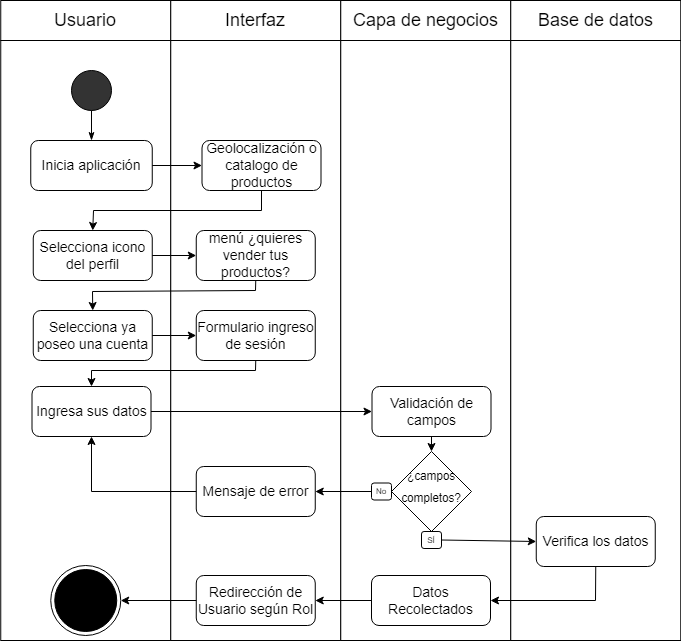

The diagram above was exported from draw.io. Its source (the exported page's mxGraphModel, read from the mxfile embedded in the PNG):
<mxGraphModel dx="1073" dy="621" grid="1" gridSize="10" guides="1" tooltips="1" connect="1" arrows="1" fold="1" page="1" pageScale="1" pageWidth="1100" pageHeight="850" math="0" shadow="0">
  <root>
    <mxCell id="0" />
    <mxCell id="1" parent="0" />
    <mxCell id="66_WrxqZKzrRHVOx23YV-1" value="" style="group" parent="1" vertex="1" connectable="0">
      <mxGeometry x="79.25" y="40" width="680" height="40" as="geometry" />
    </mxCell>
    <mxCell id="66_WrxqZKzrRHVOx23YV-2" value="" style="group" parent="66_WrxqZKzrRHVOx23YV-1" vertex="1" connectable="0">
      <mxGeometry width="170" height="40" as="geometry" />
    </mxCell>
    <mxCell id="66_WrxqZKzrRHVOx23YV-3" value="" style="rounded=0;whiteSpace=wrap;html=1;fontSize=14;fillColor=#FFFFFF;" parent="66_WrxqZKzrRHVOx23YV-2" vertex="1">
      <mxGeometry width="170" height="40" as="geometry" />
    </mxCell>
    <mxCell id="66_WrxqZKzrRHVOx23YV-4" value="&lt;font style=&quot;font-size: 18px;&quot;&gt;Usuario&lt;/font&gt;" style="text;html=1;strokeColor=none;fillColor=none;align=center;verticalAlign=middle;whiteSpace=wrap;rounded=0;" parent="66_WrxqZKzrRHVOx23YV-2" vertex="1">
      <mxGeometry x="55" y="5" width="60" height="30" as="geometry" />
    </mxCell>
    <mxCell id="66_WrxqZKzrRHVOx23YV-5" value="" style="group" parent="66_WrxqZKzrRHVOx23YV-1" vertex="1" connectable="0">
      <mxGeometry x="170" width="170" height="40" as="geometry" />
    </mxCell>
    <mxCell id="66_WrxqZKzrRHVOx23YV-6" value="" style="rounded=0;whiteSpace=wrap;html=1;fontSize=14;fillColor=#FFFFFF;" parent="66_WrxqZKzrRHVOx23YV-5" vertex="1">
      <mxGeometry width="170" height="40" as="geometry" />
    </mxCell>
    <mxCell id="66_WrxqZKzrRHVOx23YV-7" value="&lt;span style=&quot;font-size: 18px;&quot;&gt;Interfaz&lt;/span&gt;" style="text;html=1;strokeColor=none;fillColor=none;align=center;verticalAlign=middle;whiteSpace=wrap;rounded=0;" parent="66_WrxqZKzrRHVOx23YV-5" vertex="1">
      <mxGeometry x="55" y="5" width="60" height="30" as="geometry" />
    </mxCell>
    <mxCell id="66_WrxqZKzrRHVOx23YV-8" value="" style="group" parent="66_WrxqZKzrRHVOx23YV-1" vertex="1" connectable="0">
      <mxGeometry x="340" width="170" height="40" as="geometry" />
    </mxCell>
    <mxCell id="66_WrxqZKzrRHVOx23YV-9" value="" style="rounded=0;whiteSpace=wrap;html=1;fontSize=14;fillColor=#FFFFFF;" parent="66_WrxqZKzrRHVOx23YV-8" vertex="1">
      <mxGeometry width="170" height="40" as="geometry" />
    </mxCell>
    <mxCell id="66_WrxqZKzrRHVOx23YV-10" value="&lt;span style=&quot;font-size: 18px;&quot;&gt;Capa de negocios&lt;/span&gt;" style="text;html=1;strokeColor=none;fillColor=none;align=center;verticalAlign=middle;whiteSpace=wrap;rounded=0;" parent="66_WrxqZKzrRHVOx23YV-8" vertex="1">
      <mxGeometry x="7.5" y="5" width="155" height="30" as="geometry" />
    </mxCell>
    <mxCell id="66_WrxqZKzrRHVOx23YV-11" value="" style="group" parent="66_WrxqZKzrRHVOx23YV-1" vertex="1" connectable="0">
      <mxGeometry x="510" width="170" height="40" as="geometry" />
    </mxCell>
    <mxCell id="66_WrxqZKzrRHVOx23YV-12" value="" style="rounded=0;whiteSpace=wrap;html=1;fontSize=14;fillColor=#FFFFFF;" parent="66_WrxqZKzrRHVOx23YV-11" vertex="1">
      <mxGeometry width="170" height="40" as="geometry" />
    </mxCell>
    <mxCell id="66_WrxqZKzrRHVOx23YV-13" value="&lt;span style=&quot;font-size: 18px;&quot;&gt;Base de datos&lt;/span&gt;" style="text;html=1;strokeColor=none;fillColor=none;align=center;verticalAlign=middle;whiteSpace=wrap;rounded=0;" parent="66_WrxqZKzrRHVOx23YV-11" vertex="1">
      <mxGeometry x="7.5" y="5" width="155" height="30" as="geometry" />
    </mxCell>
    <mxCell id="66_WrxqZKzrRHVOx23YV-14" value="" style="rounded=0;whiteSpace=wrap;html=1;" parent="1" vertex="1">
      <mxGeometry x="79.25" y="80" width="170" height="600" as="geometry" />
    </mxCell>
    <mxCell id="66_WrxqZKzrRHVOx23YV-15" value="" style="rounded=0;whiteSpace=wrap;html=1;" parent="1" vertex="1">
      <mxGeometry x="249.25" y="80" width="170" height="600" as="geometry" />
    </mxCell>
    <mxCell id="66_WrxqZKzrRHVOx23YV-16" value="" style="rounded=0;whiteSpace=wrap;html=1;" parent="1" vertex="1">
      <mxGeometry x="419.25" y="80" width="170" height="600" as="geometry" />
    </mxCell>
    <mxCell id="66_WrxqZKzrRHVOx23YV-17" value="" style="rounded=0;whiteSpace=wrap;html=1;" parent="1" vertex="1">
      <mxGeometry x="589.25" y="80" width="170" height="600" as="geometry" />
    </mxCell>
    <mxCell id="66_WrxqZKzrRHVOx23YV-18" value="" style="ellipse;whiteSpace=wrap;html=1;aspect=fixed;fontSize=18;fillColor=#333333;" parent="1" vertex="1">
      <mxGeometry x="150" y="110" width="40" height="40" as="geometry" />
    </mxCell>
    <mxCell id="66_WrxqZKzrRHVOx23YV-19" value="Inicia aplicación" style="rounded=1;whiteSpace=wrap;html=1;fontSize=14;" parent="1" vertex="1">
      <mxGeometry x="109.25" y="180" width="121.5" height="50" as="geometry" />
    </mxCell>
    <mxCell id="66_WrxqZKzrRHVOx23YV-20" value="" style="endArrow=none;html=1;rounded=0;fontSize=18;entryX=0.5;entryY=1;entryDx=0;entryDy=0;exitX=0.5;exitY=0;exitDx=0;exitDy=0;startArrow=classicThin;startFill=1;" parent="1" source="66_WrxqZKzrRHVOx23YV-19" target="66_WrxqZKzrRHVOx23YV-18" edge="1">
      <mxGeometry width="50" height="50" relative="1" as="geometry">
        <mxPoint x="365.75" y="440" as="sourcePoint" />
        <mxPoint x="415.75" y="390" as="targetPoint" />
      </mxGeometry>
    </mxCell>
    <mxCell id="66_WrxqZKzrRHVOx23YV-21" value="Geolocalización o catalogo de productos" style="rounded=1;whiteSpace=wrap;html=1;fontSize=14;" parent="1" vertex="1">
      <mxGeometry x="280.5" y="180" width="119" height="50" as="geometry" />
    </mxCell>
    <mxCell id="66_WrxqZKzrRHVOx23YV-22" value="" style="endArrow=classic;html=1;rounded=0;exitX=1;exitY=0.5;exitDx=0;exitDy=0;entryX=0;entryY=0.5;entryDx=0;entryDy=0;" parent="1" source="66_WrxqZKzrRHVOx23YV-19" target="66_WrxqZKzrRHVOx23YV-21" edge="1">
      <mxGeometry width="50" height="50" relative="1" as="geometry">
        <mxPoint x="195.75" y="310" as="sourcePoint" />
        <mxPoint x="245.75" y="260" as="targetPoint" />
      </mxGeometry>
    </mxCell>
    <mxCell id="66_WrxqZKzrRHVOx23YV-23" value="Selecciona icono del perfil" style="rounded=1;whiteSpace=wrap;html=1;fontSize=14;" parent="1" vertex="1">
      <mxGeometry x="111.75" y="270" width="119" height="50" as="geometry" />
    </mxCell>
    <mxCell id="66_WrxqZKzrRHVOx23YV-24" value="" style="endArrow=classic;html=1;rounded=0;entryX=0.5;entryY=0;entryDx=0;entryDy=0;exitX=0.5;exitY=1;exitDx=0;exitDy=0;" parent="1" source="66_WrxqZKzrRHVOx23YV-21" target="66_WrxqZKzrRHVOx23YV-23" edge="1">
      <mxGeometry width="50" height="50" relative="1" as="geometry">
        <mxPoint x="195.75" y="310" as="sourcePoint" />
        <mxPoint x="245.75" y="260" as="targetPoint" />
        <Array as="points">
          <mxPoint x="340" y="250" />
          <mxPoint x="172" y="250" />
        </Array>
      </mxGeometry>
    </mxCell>
    <mxCell id="66_WrxqZKzrRHVOx23YV-25" value="menú ¿quieres vender tus productos?" style="rounded=1;whiteSpace=wrap;html=1;fontSize=14;" parent="1" vertex="1">
      <mxGeometry x="274.75" y="270" width="119" height="50" as="geometry" />
    </mxCell>
    <mxCell id="66_WrxqZKzrRHVOx23YV-26" value="" style="endArrow=classic;html=1;rounded=0;exitX=1;exitY=0.5;exitDx=0;exitDy=0;entryX=0;entryY=0.5;entryDx=0;entryDy=0;" parent="1" source="66_WrxqZKzrRHVOx23YV-23" target="66_WrxqZKzrRHVOx23YV-25" edge="1">
      <mxGeometry width="50" height="50" relative="1" as="geometry">
        <mxPoint x="350" y="290" as="sourcePoint" />
        <mxPoint x="400" y="240" as="targetPoint" />
      </mxGeometry>
    </mxCell>
    <mxCell id="66_WrxqZKzrRHVOx23YV-27" value="Selecciona ya poseo una cuenta" style="rounded=1;whiteSpace=wrap;html=1;fontSize=14;" parent="1" vertex="1">
      <mxGeometry x="111.75" y="350" width="119" height="50" as="geometry" />
    </mxCell>
    <mxCell id="66_WrxqZKzrRHVOx23YV-28" value="" style="endArrow=classic;html=1;rounded=0;entryX=0.5;entryY=0;entryDx=0;entryDy=0;exitX=0.5;exitY=1;exitDx=0;exitDy=0;" parent="1" source="66_WrxqZKzrRHVOx23YV-25" target="66_WrxqZKzrRHVOx23YV-27" edge="1">
      <mxGeometry width="50" height="50" relative="1" as="geometry">
        <mxPoint x="350" y="290" as="sourcePoint" />
        <mxPoint x="400" y="240" as="targetPoint" />
        <Array as="points">
          <mxPoint x="334" y="330" />
          <mxPoint x="171" y="331" />
        </Array>
      </mxGeometry>
    </mxCell>
    <mxCell id="66_WrxqZKzrRHVOx23YV-29" value="Formulario ingreso de sesión" style="rounded=1;whiteSpace=wrap;html=1;fontSize=14;" parent="1" vertex="1">
      <mxGeometry x="274.75" y="350" width="119" height="50" as="geometry" />
    </mxCell>
    <mxCell id="66_WrxqZKzrRHVOx23YV-30" value="" style="endArrow=classic;html=1;rounded=0;exitX=1;exitY=0.5;exitDx=0;exitDy=0;entryX=0;entryY=0.5;entryDx=0;entryDy=0;" parent="1" source="66_WrxqZKzrRHVOx23YV-27" target="66_WrxqZKzrRHVOx23YV-29" edge="1">
      <mxGeometry width="50" height="50" relative="1" as="geometry">
        <mxPoint x="270" y="340" as="sourcePoint" />
        <mxPoint x="320" y="290" as="targetPoint" />
      </mxGeometry>
    </mxCell>
    <mxCell id="66_WrxqZKzrRHVOx23YV-32" value="" style="group" parent="1" vertex="1" connectable="0">
      <mxGeometry x="450" y="491" width="100" height="97" as="geometry" />
    </mxCell>
    <mxCell id="66_WrxqZKzrRHVOx23YV-33" value="&lt;font style=&quot;line-height: 0; font-size: 14px;&quot;&gt;&lt;sup style=&quot;&quot;&gt;¿campos completos?&lt;/sup&gt;&lt;/font&gt;" style="rhombus;whiteSpace=wrap;html=1;fontSize=18;fillColor=#FFFFFF;align=center;" parent="66_WrxqZKzrRHVOx23YV-32" vertex="1">
      <mxGeometry x="20" width="80" height="80" as="geometry" />
    </mxCell>
    <mxCell id="66_WrxqZKzrRHVOx23YV-34" value="No" style="rounded=1;whiteSpace=wrap;html=1;fontSize=8;fillColor=#FFFFFF;" parent="66_WrxqZKzrRHVOx23YV-32" vertex="1">
      <mxGeometry y="31.5" width="20" height="17" as="geometry" />
    </mxCell>
    <mxCell id="66_WrxqZKzrRHVOx23YV-35" value="SÍ" style="rounded=1;whiteSpace=wrap;html=1;fontSize=8;fillColor=#FFFFFF;" parent="66_WrxqZKzrRHVOx23YV-32" vertex="1">
      <mxGeometry x="50" y="80" width="20" height="17" as="geometry" />
    </mxCell>
    <mxCell id="66_WrxqZKzrRHVOx23YV-36" value="Verifica los datos" style="rounded=1;whiteSpace=wrap;html=1;fontSize=14;" parent="1" vertex="1">
      <mxGeometry x="614.75" y="556" width="119" height="50" as="geometry" />
    </mxCell>
    <mxCell id="66_WrxqZKzrRHVOx23YV-38" value="Mensaje de error" style="rounded=1;whiteSpace=wrap;html=1;fontSize=14;" parent="1" vertex="1">
      <mxGeometry x="274.75" y="506" width="119" height="50" as="geometry" />
    </mxCell>
    <mxCell id="66_WrxqZKzrRHVOx23YV-39" value="" style="endArrow=classic;html=1;rounded=0;entryX=1;entryY=0.5;entryDx=0;entryDy=0;exitX=0;exitY=0.5;exitDx=0;exitDy=0;" parent="1" source="66_WrxqZKzrRHVOx23YV-34" target="66_WrxqZKzrRHVOx23YV-38" edge="1">
      <mxGeometry width="50" height="50" relative="1" as="geometry">
        <mxPoint x="310" y="410" as="sourcePoint" />
        <mxPoint x="360" y="360" as="targetPoint" />
        <Array as="points" />
      </mxGeometry>
    </mxCell>
    <mxCell id="66_WrxqZKzrRHVOx23YV-43" value="Redirección de Usuario según Rol" style="rounded=1;whiteSpace=wrap;html=1;fontSize=14;" parent="1" vertex="1">
      <mxGeometry x="274.75" y="615" width="119" height="50" as="geometry" />
    </mxCell>
    <mxCell id="66_WrxqZKzrRHVOx23YV-48" value="" style="endArrow=classic;html=1;rounded=0;exitX=0;exitY=0.5;exitDx=0;exitDy=0;entryX=1;entryY=0.5;entryDx=0;entryDy=0;" parent="1" source="66_WrxqZKzrRHVOx23YV-43" target="66_WrxqZKzrRHVOx23YV-51" edge="1">
      <mxGeometry width="50" height="50" relative="1" as="geometry">
        <mxPoint x="420" y="810" as="sourcePoint" />
        <mxPoint x="334" y="900" as="targetPoint" />
        <Array as="points" />
      </mxGeometry>
    </mxCell>
    <mxCell id="66_WrxqZKzrRHVOx23YV-51" value="" style="ellipse;html=1;shape=endState;fillColor=#000000;strokeColor=#000000;" parent="1" vertex="1">
      <mxGeometry x="129.25" y="605" width="70" height="70" as="geometry" />
    </mxCell>
    <mxCell id="SkoNWOHZ75BHumFv8sMI-2" value="Ingresa sus datos" style="rounded=1;whiteSpace=wrap;html=1;fontSize=14;" parent="1" vertex="1">
      <mxGeometry x="110.5" y="426" width="119" height="50" as="geometry" />
    </mxCell>
    <mxCell id="SkoNWOHZ75BHumFv8sMI-3" value="" style="endArrow=classic;html=1;rounded=0;exitX=0.5;exitY=1;exitDx=0;exitDy=0;entryX=0.5;entryY=0;entryDx=0;entryDy=0;" parent="1" source="66_WrxqZKzrRHVOx23YV-29" target="SkoNWOHZ75BHumFv8sMI-2" edge="1">
      <mxGeometry width="50" height="50" relative="1" as="geometry">
        <mxPoint x="304.25" y="398.5" as="sourcePoint" />
        <mxPoint x="139.99999999999977" y="438.5" as="targetPoint" />
        <Array as="points">
          <mxPoint x="334" y="410" />
          <mxPoint x="170" y="410" />
        </Array>
      </mxGeometry>
    </mxCell>
    <mxCell id="SkoNWOHZ75BHumFv8sMI-4" value="Validación de campos" style="rounded=1;whiteSpace=wrap;html=1;fontSize=14;" parent="1" vertex="1">
      <mxGeometry x="450.5" y="426" width="119" height="50" as="geometry" />
    </mxCell>
    <mxCell id="SkoNWOHZ75BHumFv8sMI-5" value="" style="endArrow=classic;html=1;rounded=0;exitX=1;exitY=0.5;exitDx=0;exitDy=0;entryX=0;entryY=0.5;entryDx=0;entryDy=0;" parent="1" source="SkoNWOHZ75BHumFv8sMI-2" target="SkoNWOHZ75BHumFv8sMI-4" edge="1">
      <mxGeometry width="50" height="50" relative="1" as="geometry">
        <mxPoint x="320" y="490" as="sourcePoint" />
        <mxPoint x="370" y="440" as="targetPoint" />
      </mxGeometry>
    </mxCell>
    <mxCell id="SkoNWOHZ75BHumFv8sMI-6" value="" style="endArrow=classic;html=1;rounded=0;exitX=0.5;exitY=1;exitDx=0;exitDy=0;entryX=0.5;entryY=0;entryDx=0;entryDy=0;" parent="1" source="SkoNWOHZ75BHumFv8sMI-4" target="66_WrxqZKzrRHVOx23YV-33" edge="1">
      <mxGeometry width="50" height="50" relative="1" as="geometry">
        <mxPoint x="320" y="490" as="sourcePoint" />
        <mxPoint x="370" y="440" as="targetPoint" />
        <Array as="points" />
      </mxGeometry>
    </mxCell>
    <mxCell id="SkoNWOHZ75BHumFv8sMI-7" value="" style="endArrow=classic;html=1;rounded=0;exitX=0;exitY=0.5;exitDx=0;exitDy=0;entryX=0.5;entryY=1;entryDx=0;entryDy=0;" parent="1" source="66_WrxqZKzrRHVOx23YV-38" target="SkoNWOHZ75BHumFv8sMI-2" edge="1">
      <mxGeometry width="50" height="50" relative="1" as="geometry">
        <mxPoint x="320" y="490" as="sourcePoint" />
        <mxPoint x="370" y="440" as="targetPoint" />
        <Array as="points">
          <mxPoint x="170" y="531" />
        </Array>
      </mxGeometry>
    </mxCell>
    <mxCell id="SkoNWOHZ75BHumFv8sMI-9" value="Datos Recolectados" style="rounded=1;whiteSpace=wrap;html=1;fontSize=14;" parent="1" vertex="1">
      <mxGeometry x="450" y="615" width="119" height="50" as="geometry" />
    </mxCell>
    <mxCell id="SkoNWOHZ75BHumFv8sMI-10" value="" style="endArrow=classic;html=1;rounded=0;exitX=0.5;exitY=1;exitDx=0;exitDy=0;entryX=1;entryY=0.5;entryDx=0;entryDy=0;" parent="1" source="66_WrxqZKzrRHVOx23YV-36" target="SkoNWOHZ75BHumFv8sMI-9" edge="1">
      <mxGeometry width="50" height="50" relative="1" as="geometry">
        <mxPoint x="320" y="610" as="sourcePoint" />
        <mxPoint x="370" y="560" as="targetPoint" />
        <Array as="points">
          <mxPoint x="674" y="640" />
        </Array>
      </mxGeometry>
    </mxCell>
    <mxCell id="SkoNWOHZ75BHumFv8sMI-11" value="" style="endArrow=classic;html=1;rounded=0;exitX=0;exitY=0.5;exitDx=0;exitDy=0;entryX=1;entryY=0.5;entryDx=0;entryDy=0;" parent="1" source="SkoNWOHZ75BHumFv8sMI-9" target="66_WrxqZKzrRHVOx23YV-43" edge="1">
      <mxGeometry width="50" height="50" relative="1" as="geometry">
        <mxPoint x="320" y="610" as="sourcePoint" />
        <mxPoint x="370" y="560" as="targetPoint" />
      </mxGeometry>
    </mxCell>
    <mxCell id="9CzFbfIQdCIjyJ4bYTKR-4" value="" style="endArrow=classic;html=1;rounded=0;exitX=1;exitY=0.5;exitDx=0;exitDy=0;entryX=0;entryY=0.5;entryDx=0;entryDy=0;" parent="1" source="66_WrxqZKzrRHVOx23YV-35" target="66_WrxqZKzrRHVOx23YV-36" edge="1">
      <mxGeometry width="50" height="50" relative="1" as="geometry">
        <mxPoint x="164.25" y="610" as="sourcePoint" />
        <mxPoint x="570" y="560" as="targetPoint" />
        <Array as="points" />
      </mxGeometry>
    </mxCell>
  </root>
</mxGraphModel>